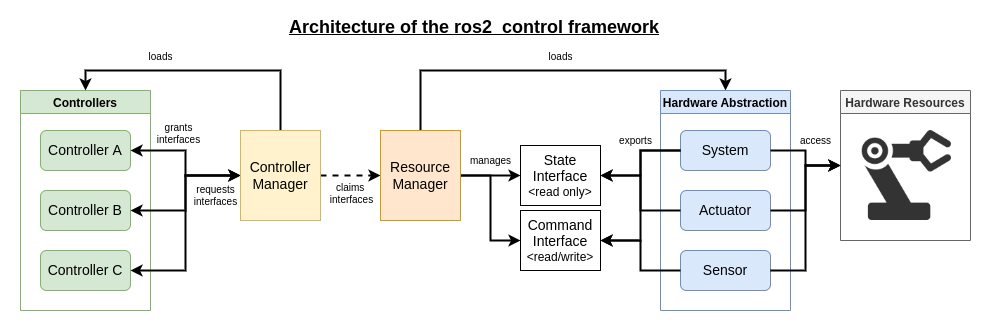

The diagram above was exported from draw.io. Its source (the exported page's mxGraphModel, read from the mxfile embedded in the PNG):
<mxGraphModel dx="2198" dy="878" grid="1" gridSize="10" guides="1" tooltips="1" connect="1" arrows="1" fold="1" page="1" pageScale="1" pageWidth="850" pageHeight="1100" math="0" shadow="0">
  <root>
    <mxCell id="0" />
    <mxCell id="1" parent="0" />
    <mxCell id="2" value="" style="rounded=1;whiteSpace=wrap;html=1;fontSize=18;arcSize=5;strokeColor=none;" vertex="1" parent="1">
      <mxGeometry x="-200" y="230" width="990" height="330" as="geometry" />
    </mxCell>
    <mxCell id="3" value="Controllers" style="swimlane;fillColor=#d5e8d4;strokeColor=#82b366;" vertex="1" parent="1">
      <mxGeometry x="-180" y="320" width="130" height="220" as="geometry" />
    </mxCell>
    <mxCell id="4" value="&lt;font style=&quot;font-size: 14px;&quot;&gt;Controller A&lt;/font&gt;" style="rounded=1;whiteSpace=wrap;html=1;fillColor=#d5e8d4;strokeColor=#82b366;" vertex="1" parent="3">
      <mxGeometry x="20" y="40" width="90" height="40" as="geometry" />
    </mxCell>
    <mxCell id="5" value="&lt;font style=&quot;font-size: 14px;&quot;&gt;Controller B&lt;/font&gt;" style="rounded=1;whiteSpace=wrap;html=1;fillColor=#d5e8d4;strokeColor=#82b366;" vertex="1" parent="3">
      <mxGeometry x="20" y="100" width="90" height="40" as="geometry" />
    </mxCell>
    <mxCell id="6" value="&lt;font style=&quot;font-size: 14px;&quot;&gt;Controller C&lt;/font&gt;" style="rounded=1;whiteSpace=wrap;html=1;fillColor=#d5e8d4;strokeColor=#82b366;" vertex="1" parent="3">
      <mxGeometry x="20" y="160" width="90" height="40" as="geometry" />
    </mxCell>
    <mxCell id="7" value="Hardware Resources" style="swimlane;fillColor=#f5f5f5;fontColor=#333333;strokeColor=#666666;" vertex="1" parent="1">
      <mxGeometry x="640" y="320" width="130" height="150" as="geometry" />
    </mxCell>
    <mxCell id="8" value="" style="shape=image;verticalLabelPosition=bottom;labelBackgroundColor=default;verticalAlign=top;aspect=fixed;imageAspect=0;image=data:image/png,(base64 omitted: 27192 chars);" vertex="1" parent="7">
      <mxGeometry x="21" y="40" width="90" height="90" as="geometry" />
    </mxCell>
    <mxCell id="9" style="edgeStyle=orthogonalEdgeStyle;rounded=0;orthogonalLoop=1;jettySize=auto;html=1;exitX=1;exitY=0.5;exitDx=0;exitDy=0;entryX=0;entryY=0.5;entryDx=0;entryDy=0;fontSize=14;strokeWidth=2;dashed=1;" edge="1" source="14" target="18" parent="1">
      <mxGeometry relative="1" as="geometry" />
    </mxCell>
    <mxCell id="10" style="edgeStyle=orthogonalEdgeStyle;rounded=0;orthogonalLoop=1;jettySize=auto;html=1;exitX=0.5;exitY=0;exitDx=0;exitDy=0;entryX=0.5;entryY=0;entryDx=0;entryDy=0;fontSize=14;strokeWidth=2;" edge="1" source="14" target="3" parent="1">
      <mxGeometry relative="1" as="geometry">
        <Array as="points">
          <mxPoint x="80" y="300" />
          <mxPoint x="-115" y="300" />
        </Array>
      </mxGeometry>
    </mxCell>
    <mxCell id="11" style="edgeStyle=orthogonalEdgeStyle;rounded=0;orthogonalLoop=1;jettySize=auto;html=1;exitX=0;exitY=0.5;exitDx=0;exitDy=0;entryX=1;entryY=0.5;entryDx=0;entryDy=0;fontSize=10;startArrow=classic;startFill=1;strokeWidth=2;" edge="1" source="14" target="4" parent="1">
      <mxGeometry relative="1" as="geometry" />
    </mxCell>
    <mxCell id="12" style="edgeStyle=orthogonalEdgeStyle;rounded=0;orthogonalLoop=1;jettySize=auto;html=1;exitX=0;exitY=0.5;exitDx=0;exitDy=0;entryX=1;entryY=0.5;entryDx=0;entryDy=0;fontSize=10;startArrow=classic;startFill=1;strokeWidth=2;" edge="1" source="14" target="5" parent="1">
      <mxGeometry relative="1" as="geometry" />
    </mxCell>
    <mxCell id="13" style="edgeStyle=orthogonalEdgeStyle;rounded=0;orthogonalLoop=1;jettySize=auto;html=1;exitX=0;exitY=0.5;exitDx=0;exitDy=0;entryX=1;entryY=0.5;entryDx=0;entryDy=0;fontSize=10;startArrow=classic;startFill=1;strokeWidth=2;" edge="1" source="14" target="6" parent="1">
      <mxGeometry relative="1" as="geometry" />
    </mxCell>
    <mxCell id="14" value="&lt;font style=&quot;font-size: 14px;&quot;&gt;Controller Manager&lt;/font&gt;" style="rounded=0;whiteSpace=wrap;html=1;fillColor=#fff2cc;strokeColor=#d6b656;" vertex="1" parent="1">
      <mxGeometry x="40" y="360" width="80" height="90" as="geometry" />
    </mxCell>
    <mxCell id="15" style="edgeStyle=orthogonalEdgeStyle;rounded=0;orthogonalLoop=1;jettySize=auto;html=1;exitX=1;exitY=0.5;exitDx=0;exitDy=0;entryX=0;entryY=0.5;entryDx=0;entryDy=0;strokeWidth=2;fontSize=10;startArrow=none;startFill=0;" edge="1" source="18" target="23" parent="1">
      <mxGeometry relative="1" as="geometry" />
    </mxCell>
    <mxCell id="16" style="edgeStyle=orthogonalEdgeStyle;rounded=0;orthogonalLoop=1;jettySize=auto;html=1;exitX=1;exitY=0.5;exitDx=0;exitDy=0;entryX=0;entryY=0.5;entryDx=0;entryDy=0;strokeWidth=2;fontSize=10;startArrow=none;startFill=0;" edge="1" source="18" target="24" parent="1">
      <mxGeometry relative="1" as="geometry" />
    </mxCell>
    <mxCell id="17" style="edgeStyle=orthogonalEdgeStyle;rounded=0;orthogonalLoop=1;jettySize=auto;html=1;exitX=0.5;exitY=0;exitDx=0;exitDy=0;entryX=0.5;entryY=0;entryDx=0;entryDy=0;strokeWidth=2;fontSize=10;startArrow=none;startFill=0;" edge="1" source="18" target="19" parent="1">
      <mxGeometry relative="1" as="geometry">
        <Array as="points">
          <mxPoint x="220" y="300" />
          <mxPoint x="525" y="300" />
        </Array>
      </mxGeometry>
    </mxCell>
    <mxCell id="18" value="&lt;font style=&quot;font-size: 14px;&quot;&gt;Resource Manager&lt;/font&gt;" style="rounded=0;whiteSpace=wrap;html=1;fillColor=#ffe6cc;strokeColor=#d79b00;" vertex="1" parent="1">
      <mxGeometry x="180" y="360" width="80" height="90" as="geometry" />
    </mxCell>
    <mxCell id="19" value="Hardware Abstraction" style="swimlane;fillColor=#dae8fc;strokeColor=#6c8ebf;" vertex="1" parent="1">
      <mxGeometry x="460" y="320" width="130" height="220" as="geometry" />
    </mxCell>
    <mxCell id="20" value="&lt;font style=&quot;font-size: 14px;&quot;&gt;System&lt;/font&gt;" style="rounded=1;whiteSpace=wrap;html=1;fillColor=#dae8fc;strokeColor=#6c8ebf;" vertex="1" parent="19">
      <mxGeometry x="20" y="40" width="90" height="40" as="geometry" />
    </mxCell>
    <mxCell id="21" value="&lt;font style=&quot;font-size: 14px;&quot;&gt;Actuator&lt;/font&gt;" style="rounded=1;whiteSpace=wrap;html=1;fillColor=#dae8fc;strokeColor=#6c8ebf;" vertex="1" parent="19">
      <mxGeometry x="20" y="100" width="90" height="40" as="geometry" />
    </mxCell>
    <mxCell id="22" value="&lt;font style=&quot;font-size: 14px;&quot;&gt;Sensor&lt;/font&gt;" style="rounded=1;whiteSpace=wrap;html=1;fillColor=#dae8fc;strokeColor=#6c8ebf;" vertex="1" parent="19">
      <mxGeometry x="20" y="160" width="90" height="40" as="geometry" />
    </mxCell>
    <mxCell id="23" value="&lt;font style=&quot;font-size: 14px;&quot;&gt;State Interface&lt;br&gt;&lt;/font&gt;&amp;lt;read only&amp;gt;" style="rounded=0;whiteSpace=wrap;html=1;" vertex="1" parent="1">
      <mxGeometry x="320" y="375" width="80" height="60" as="geometry" />
    </mxCell>
    <mxCell id="24" value="&lt;font style=&quot;font-size: 14px;&quot;&gt;Command Interface&lt;br&gt;&lt;/font&gt;&amp;lt;read/write&amp;gt;" style="rounded=0;whiteSpace=wrap;html=1;" vertex="1" parent="1">
      <mxGeometry x="320" y="440" width="80" height="60" as="geometry" />
    </mxCell>
    <mxCell id="25" style="edgeStyle=orthogonalEdgeStyle;rounded=0;orthogonalLoop=1;jettySize=auto;html=1;exitX=1;exitY=0.5;exitDx=0;exitDy=0;entryX=0;entryY=0.5;entryDx=0;entryDy=0;strokeWidth=2;" edge="1" source="21" target="7" parent="1">
      <mxGeometry relative="1" as="geometry" />
    </mxCell>
    <mxCell id="26" style="edgeStyle=orthogonalEdgeStyle;rounded=0;orthogonalLoop=1;jettySize=auto;html=1;exitX=1;exitY=0.5;exitDx=0;exitDy=0;entryX=0;entryY=0.5;entryDx=0;entryDy=0;strokeWidth=2;" edge="1" source="20" target="7" parent="1">
      <mxGeometry relative="1" as="geometry">
        <mxPoint x="620" y="380" as="targetPoint" />
      </mxGeometry>
    </mxCell>
    <mxCell id="27" style="edgeStyle=orthogonalEdgeStyle;rounded=0;orthogonalLoop=1;jettySize=auto;html=1;exitX=1;exitY=0.5;exitDx=0;exitDy=0;entryX=0;entryY=0.5;entryDx=0;entryDy=0;strokeWidth=2;" edge="1" source="22" target="7" parent="1">
      <mxGeometry relative="1" as="geometry" />
    </mxCell>
    <mxCell id="28" value="&lt;font style=&quot;font-size: 10px;&quot;&gt;loads&lt;/font&gt;" style="text;html=1;align=center;verticalAlign=middle;resizable=0;points=[];autosize=1;strokeColor=none;fillColor=none;fontSize=14;" vertex="1" parent="1">
      <mxGeometry x="-65" y="270" width="50" height="30" as="geometry" />
    </mxCell>
    <mxCell id="29" style="edgeStyle=orthogonalEdgeStyle;rounded=0;orthogonalLoop=1;jettySize=auto;html=1;exitX=0;exitY=0.5;exitDx=0;exitDy=0;entryX=1;entryY=0.5;entryDx=0;entryDy=0;strokeWidth=2;fontSize=10;startArrow=none;startFill=0;" edge="1" source="20" target="23" parent="1">
      <mxGeometry relative="1" as="geometry" />
    </mxCell>
    <mxCell id="30" style="edgeStyle=orthogonalEdgeStyle;rounded=0;orthogonalLoop=1;jettySize=auto;html=1;exitX=0;exitY=0.5;exitDx=0;exitDy=0;entryX=1;entryY=0.5;entryDx=0;entryDy=0;strokeWidth=2;fontSize=10;startArrow=none;startFill=0;" edge="1" source="20" target="24" parent="1">
      <mxGeometry relative="1" as="geometry" />
    </mxCell>
    <mxCell id="31" style="edgeStyle=orthogonalEdgeStyle;rounded=0;orthogonalLoop=1;jettySize=auto;html=1;exitX=0;exitY=0.5;exitDx=0;exitDy=0;entryX=1;entryY=0.5;entryDx=0;entryDy=0;strokeWidth=2;fontSize=10;startArrow=none;startFill=0;" edge="1" source="22" target="24" parent="1">
      <mxGeometry relative="1" as="geometry" />
    </mxCell>
    <mxCell id="32" style="edgeStyle=orthogonalEdgeStyle;rounded=0;orthogonalLoop=1;jettySize=auto;html=1;exitX=0;exitY=0.5;exitDx=0;exitDy=0;entryX=1;entryY=0.5;entryDx=0;entryDy=0;strokeWidth=2;fontSize=10;startArrow=none;startFill=0;" edge="1" source="21" target="23" parent="1">
      <mxGeometry relative="1" as="geometry" />
    </mxCell>
    <mxCell id="33" value="exports" style="text;html=1;align=center;verticalAlign=middle;resizable=0;points=[];autosize=1;strokeColor=none;fillColor=none;fontSize=10;" vertex="1" parent="1">
      <mxGeometry x="405" y="355" width="60" height="30" as="geometry" />
    </mxCell>
    <mxCell id="34" value="manages" style="text;html=1;align=center;verticalAlign=middle;resizable=0;points=[];autosize=1;strokeColor=none;fillColor=none;fontSize=10;" vertex="1" parent="1">
      <mxGeometry x="260" y="375" width="60" height="30" as="geometry" />
    </mxCell>
    <mxCell id="35" value="access" style="text;html=1;align=center;verticalAlign=middle;resizable=0;points=[];autosize=1;strokeColor=none;fillColor=none;fontSize=10;" vertex="1" parent="1">
      <mxGeometry x="590" y="355" width="50" height="30" as="geometry" />
    </mxCell>
    <mxCell id="36" value="claims &lt;br&gt;interfaces" style="text;html=1;align=center;verticalAlign=middle;resizable=0;points=[];autosize=1;strokeColor=none;fillColor=none;fontSize=10;" vertex="1" parent="1">
      <mxGeometry x="116" y="403" width="70" height="40" as="geometry" />
    </mxCell>
    <mxCell id="37" value="requests&lt;br&gt;interfaces" style="text;html=1;align=center;verticalAlign=middle;resizable=0;points=[];autosize=1;strokeColor=none;fillColor=none;fontSize=10;" vertex="1" parent="1">
      <mxGeometry x="-20" y="405" width="70" height="40" as="geometry" />
    </mxCell>
    <mxCell id="38" value="grants&lt;br&gt;interfaces" style="text;html=1;align=center;verticalAlign=middle;resizable=0;points=[];autosize=1;strokeColor=none;fillColor=none;fontSize=10;" vertex="1" parent="1">
      <mxGeometry x="-57" y="343" width="70" height="40" as="geometry" />
    </mxCell>
    <mxCell id="39" value="&lt;font style=&quot;font-size: 10px;&quot;&gt;loads&lt;/font&gt;" style="text;html=1;align=center;verticalAlign=middle;resizable=0;points=[];autosize=1;strokeColor=none;fillColor=none;fontSize=14;" vertex="1" parent="1">
      <mxGeometry x="335" y="270" width="50" height="30" as="geometry" />
    </mxCell>
    <mxCell id="40" value="&lt;font style=&quot;font-size: 18px;&quot;&gt;&lt;b&gt;&lt;u&gt;Architecture of the ros2_control framework&lt;/u&gt;&lt;/b&gt;&lt;/font&gt;" style="text;whiteSpace=wrap;html=1;fontSize=10;" vertex="1" parent="1">
      <mxGeometry x="86.5" y="240" width="417" height="40" as="geometry" />
    </mxCell>
  </root>
</mxGraphModel>